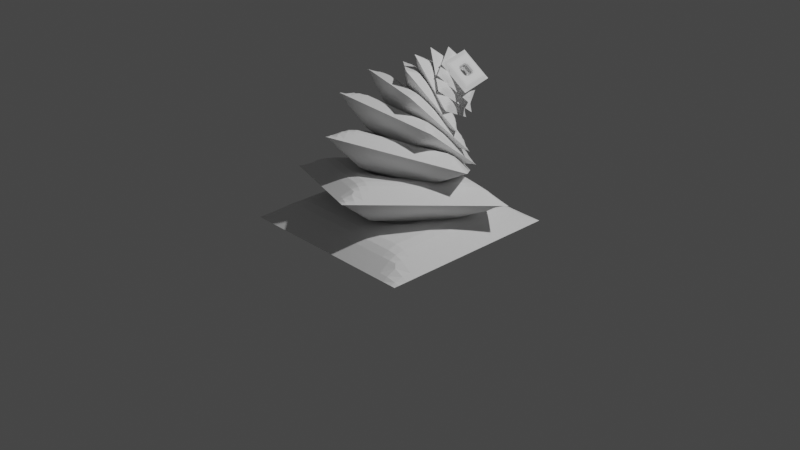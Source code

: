 # Source: mum-keyring-3.blend  (saved by Blender 2.90.8; exported with 4.5.12 LTS)
import bpy
from mathutils import Matrix  # noqa: F401  (used for matrix-valued properties, if any)

bpy.ops.wm.read_factory_settings(use_empty=True)
scene = bpy.context.scene
scene.name = 'Scene'

# ---- collections
col_collection = bpy.data.collections.new('Collection'); scene.collection.children.link(col_collection)

# ---- world
world_world = bpy.data.worlds.new('World'); scene.world = world_world
world_world.use_nodes = True; world_world.node_tree.nodes.clear()
_N = world_world.node_tree.nodes; _L = world_world.node_tree.links
n0 = _N.new('ShaderNodeOutputWorld'); n0.name = 'World Output'; n0.location = (300, 300)
n1 = _N.new('ShaderNodeBackground'); n1.name = 'Background'; n1.location = (10, 300)
n1.inputs[0].default_value = (0.05088, 0.05088, 0.05088, 1.0)
_L.new(n1.outputs[0], n0.inputs[0])
n0.is_active_output = True
world_world.color = (0.05088, 0.05088, 0.05088)
world_world.use_sun_shadow = False
world_world.sun_shadow_jitter_overblur = 0.0

# ---- cameras
cam_camera = bpy.data.cameras.new('Camera')
cam_camera.clip_end = 100.0
cam_camera.ortho_scale = 7.314

# ---- lights
light_light = bpy.data.lights.new('Light', 'POINT')
light_light.transmission_factor = 0.0
light_light.energy = 1000.0
light_light.shadow_soft_size = 0.1
light_light.shadow_maximum_resolution = 0.006
light_light.use_absolute_resolution = True

# ---- meshes
me_plane_001 = bpy.data.meshes.new('Plane.001')
me_plane_001.from_pydata([(-1.0, -1.0, 0.0), (1.0, -1.0, 0.0), (-1.0, 1.0, 0.0), (1.0, 1.0, 0.0), (-0.7281, 0.7281, 0.1861), (-0.7281, -0.7281, 0.1861), (0.7281, -0.7281, 0.1861), (0.7281, 0.7281, 0.1861), (-0.3024, 0.3024, 0.1861), (-0.3024, -0.3024, 0.1861), (0.3024, -0.3024, 0.1861), (0.3024, 0.3024, 0.1861), (-0.3024, 0.3024, -0.1343), (-0.3024, -0.3024, -0.1343), (0.3024, -0.3024, -0.1343), (0.3024, 0.3024, -0.1343), (-0.5176, 0.5176, -0.3144), (-0.5176, -0.5176, -0.3144), (0.5176, -0.5176, -0.3144), (0.5176, 0.5176, -0.3144), (-0.1565, 0.1565, -0.3839), (-0.1565, -0.1565, -0.3839), (0.1565, -0.1565, -0.3839), (0.1565, 0.1565, -0.3839)], [], [(12, 13, 21, 20), (4, 5, 9, 8), (1, 3, 7, 6), (2, 0, 5, 4), (3, 2, 4, 7), (0, 1, 6, 5), (11, 8, 12, 15), (7, 4, 8, 11), (5, 6, 10, 9), (6, 7, 11, 10), (0, 2, 16, 17), (9, 10, 14, 13), (10, 11, 15, 14), (8, 9, 13, 12), (14, 15, 23, 22), (3, 1, 18, 19), (17, 16, 20, 21), (18, 17, 21, 22), (16, 19, 23, 20), (19, 18, 22, 23), (2, 3, 19, 16), (15, 12, 20, 23), (1, 0, 17, 18), (13, 14, 22, 21)])
_uv = me_plane_001.uv_layers.new(name='UVMap')
_uv.uv.foreach_set('vector', [0.0, 1.0, 0.0, 0.0, 0.0, 0.0, 0.0, 1.0, 0.0, 1.0, 0.0, 0.0, 0.0, 0.0, 0.0, 1.0, 1.0, 0.0, 1.0, 1.0, 1.0, 1.0, 1.0, 0.0, 0.0, 1.0, 0.0, 0.0, 0.0, 0.0, 0.0, 1.0, 1.0, 1.0, 0.0, 1.0, 0.0, 1.0, 1.0, 1.0, 0.0, 0.0, 1.0, 0.0, 1.0, 0.0, 0.0, 0.0, 1.0, 1.0, 0.0, 1.0, 0.0, 1.0, 1.0, 1.0, 1.0, 1.0, 0.0, 1.0, 0.0, 1.0, 1.0, 1.0, 0.0, 0.0, 1.0, 0.0, 1.0, 0.0, 0.0, 0.0, 1.0, 0.0, 1.0, 1.0, 1.0, 1.0, 1.0, 0.0, 0.0, 0.0, 0.0, 1.0, 0.0, 1.0, 0.0, 0.0, 0.0, 0.0, 1.0, 0.0, 1.0, 0.0, 0.0, 0.0, 1.0, 0.0, 1.0, 1.0, 1.0, 1.0, 1.0, 0.0, 0.0, 1.0, 0.0, 0.0, 0.0, 0.0, 0.0, 1.0, 1.0, 0.0, 1.0, 1.0, 1.0, 1.0, 1.0, 0.0, 1.0, 1.0, 1.0, 0.0, 1.0, 0.0, 1.0, 1.0, 0.0, 0.0, 0.0, 1.0, 0.0, 1.0, 0.0, 0.0, 1.0, 0.0, 0.0, 0.0, 0.0, 0.0, 1.0, 0.0, 0.0, 1.0, 1.0, 1.0, 1.0, 1.0, 0.0, 1.0, 1.0, 1.0, 1.0, 0.0, 1.0, 0.0, 1.0, 1.0, 0.0, 1.0, 1.0, 1.0, 1.0, 1.0, 0.0, 1.0, 1.0, 1.0, 0.0, 1.0, 0.0, 1.0, 1.0, 1.0, 1.0, 0.0, 0.0, 0.0, 0.0, 0.0, 1.0, 0.0, 0.0, 0.0, 1.0, 0.0, 1.0, 0.0, 0.0, 0.0])
me_plane_001.use_remesh_fix_poles = True
me_plane_001.use_remesh_preserve_attributes = False
me_plane_001.use_mirror_vertex_groups = False
me_plane_001.update()

# ---- objects
ob_light = bpy.data.objects.new('Light', light_light)
ob_camera = bpy.data.objects.new('Camera', cam_camera)
ob_plane = bpy.data.objects.new('Plane', me_plane_001)
ob_empty = bpy.data.objects.new('Empty', None)

# ---- transforms, parenting, visibility, modifiers, constraints
ob_light.location = (4.076, 1.005, 5.904)
ob_light.rotation_euler = (0.6503, 0.05522, 1.866)
ob_light.lock_rotations_4d = False
ob_light.empty_display_type = 'ARROWS'
ob_light.color = (0.0, 0.0, 0.0, 0.0)
ob_light.lineart.crease_threshold = 0.0
ob_camera.location = (7.359, -6.926, 4.958)
ob_camera.rotation_euler = (1.109, 0.0, 0.8149)
ob_camera.lock_rotations_4d = False
ob_camera.empty_display_type = 'ARROWS'
ob_camera.color = (0.0, 0.0, 0.0, 0.0)
ob_camera.display_type = 'WIRE'
ob_camera.lineart.crease_threshold = 0.0
ob_plane.location = (0.0, 0.0, 0.0)
ob_plane.lineart.crease_threshold = 0.0
_m = ob_plane.modifiers.new('Remesh', 'REMESH')
_m.octree_depth = 5
_m = ob_plane.modifiers.new('Array', 'ARRAY')
_m.count = 10
_m.constant_offset_displace = (0.0, 0.0, 0.0)
_m.use_relative_offset = False
_m.use_merge_vertices = True
_m.use_object_offset = True
_m.offset_object = ob_empty
ob_empty.location = (0.0, 0.0, 0.3761)
ob_empty.rotation_euler = (-0.1501, -0.1685, -0.4266)
ob_empty.scale = (0.8279, 0.8279, 0.8279)
ob_empty.lineart.crease_threshold = 0.0

# ---- collection membership
col_collection.objects.link(ob_light)
col_collection.objects.link(ob_camera)
col_collection.objects.link(ob_plane)
col_collection.objects.link(ob_empty)

# ---- scene / render settings (as saved in the file)
scene.camera = ob_camera
scene.frame_start = 1; scene.frame_end = 250; scene.frame_set(1)
scene.render.engine = 'BLENDER_EEVEE_NEXT'
scene.cycles.use_denoising = False
scene.cycles.samples = 128
scene.cycles.sampling_pattern = 'TABULATED_SOBOL'
scene.cycles.use_adaptive_sampling = False
scene.cycles.use_light_tree = False
scene.view_settings.view_transform = 'Filmic'
bpy.context.view_layer.update()
